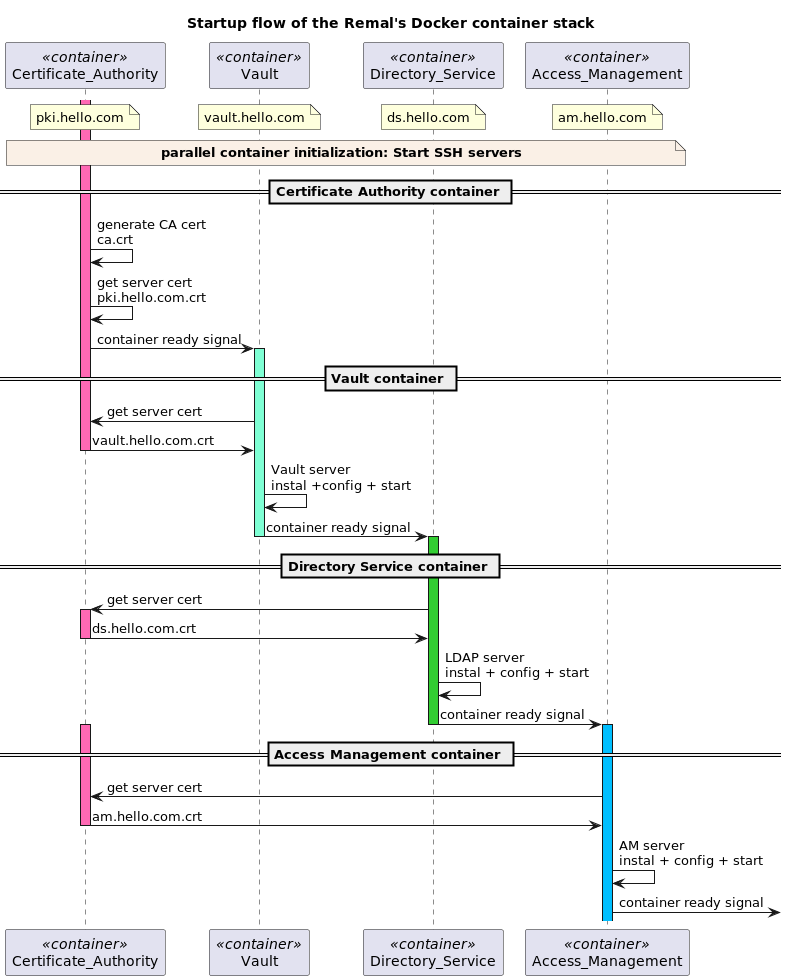

The diagram above was rendered by PlantUML. Its source (embedded in the PNG):
@startuml
title
    **Startup flow of the Remal's Docker container stack**
end title

participant Certificate_Authority as pki <<container>>
participant Vault as va <<container>>
participant Directory_Service as ds <<container>>
participant Access_Management as am <<container>>

skinparam sequenceMessageAlign left
skinparam responseMessageBelowArrow false
skinparam maxMessageSize 150
skinparam guillemet true

note over pki: pki.hello.com
/ note over va: vault.hello.com
/ note over ds: ds.hello.com
/ note over am: am.hello.com

note across #Linen: **parallel container initialization: Start SSH servers**
== Certificate Authority container ==
activate pki #HotPink
    pki -> pki: generate CA cert\nca.crt
    pki -> pki: get server cert\npki.hello.com.crt
    pki -> va: container ready signal
== Vault container ==
activate va #Aquamarine
    va -> pki: get server cert
    pki -> va: vault.hello.com.crt
deactivate pki
    va -> va: Vault server\ninstal +config + start
    va -> ds: container ready signal
== Directory Service container ==
deactivate va
activate ds #LimeGreen
    ds -> pki: get server cert
activate pki #HotPink
    pki -> ds: ds.hello.com.crt
deactivate pki
    ds -> ds: LDAP server\ninstal + config + start
    ds -> am: container ready signal
== Access Management container ==
deactivate ds
activate am #DeepSkyBlue
activate pki #HotPink
    am -> pki: get server cert
    pki -> am: am.hello.com.crt
deactivate pki
    am -> am: AM server\ninstal + config + start
    am ->: container ready signal
@enduml